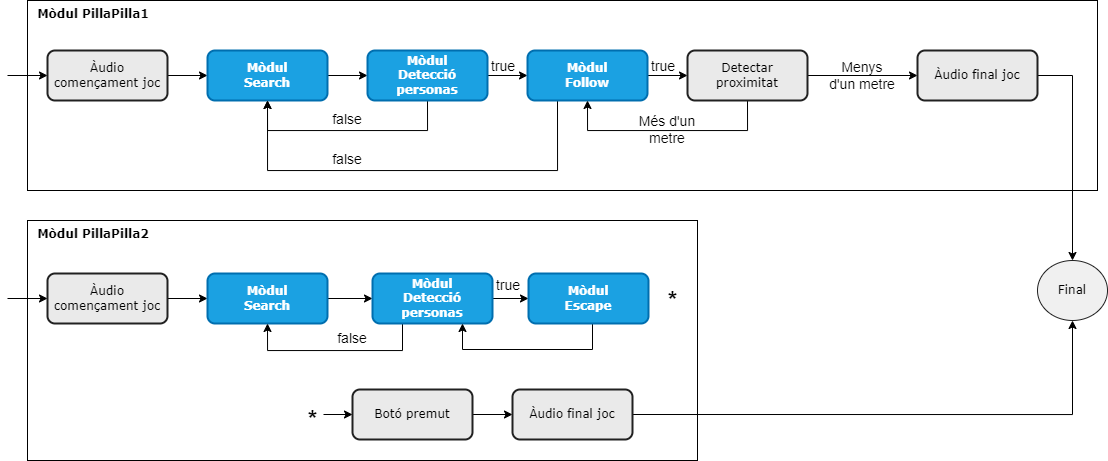

The diagram above was exported from draw.io. Its source (the exported page's mxGraphModel, read from the mxfile embedded in the PNG):
<mxGraphModel dx="1105" dy="569" grid="1" gridSize="10" guides="1" tooltips="1" connect="1" arrows="1" fold="1" page="1" pageScale="1" pageWidth="827" pageHeight="1169" math="0" shadow="0">
  <root>
    <mxCell id="0" />
    <mxCell id="1" parent="0" />
    <mxCell id="AaeBRmRgBtH0EMxCWfss-56" value="&lt;font face=&quot;Verdana&quot;&gt;&amp;nbsp; Mòdul PillaPilla1&lt;/font&gt;" style="rounded=0;whiteSpace=wrap;html=1;align=left;verticalAlign=top;fontStyle=1" parent="1" vertex="1">
      <mxGeometry x="60" y="30" width="1070" height="190" as="geometry" />
    </mxCell>
    <mxCell id="AaeBRmRgBtH0EMxCWfss-59" value="&lt;font face=&quot;Verdana&quot;&gt;&amp;nbsp; Mòdul PillaPilla2&lt;/font&gt;" style="rounded=0;whiteSpace=wrap;html=1;align=left;verticalAlign=top;fontStyle=1" parent="1" vertex="1">
      <mxGeometry x="60" y="250" width="670" height="240" as="geometry" />
    </mxCell>
    <mxCell id="AaeBRmRgBtH0EMxCWfss-19" style="edgeStyle=orthogonalEdgeStyle;rounded=0;orthogonalLoop=1;jettySize=auto;html=1;exitX=1;exitY=0.5;exitDx=0;exitDy=0;entryX=0;entryY=0.5;entryDx=0;entryDy=0;" parent="1" source="AaeBRmRgBtH0EMxCWfss-2" target="AaeBRmRgBtH0EMxCWfss-3" edge="1">
      <mxGeometry relative="1" as="geometry" />
    </mxCell>
    <mxCell id="AaeBRmRgBtH0EMxCWfss-2" value="Àudio començament joc" style="rounded=1;whiteSpace=wrap;html=1;fillColor=#EAEAEA;strokeColor=#212121;fontColor=#000000;fontFamily=Verdana;strokeWidth=2;" parent="1" vertex="1">
      <mxGeometry x="80" y="80" width="120" height="50" as="geometry" />
    </mxCell>
    <mxCell id="AaeBRmRgBtH0EMxCWfss-20" style="edgeStyle=orthogonalEdgeStyle;rounded=0;orthogonalLoop=1;jettySize=auto;html=1;exitX=1;exitY=0.5;exitDx=0;exitDy=0;entryX=0;entryY=0.5;entryDx=0;entryDy=0;" parent="1" source="AaeBRmRgBtH0EMxCWfss-3" target="AaeBRmRgBtH0EMxCWfss-8" edge="1">
      <mxGeometry relative="1" as="geometry" />
    </mxCell>
    <mxCell id="AaeBRmRgBtH0EMxCWfss-3" value="Mòdul&lt;br&gt;Search" style="rounded=1;whiteSpace=wrap;html=1;fillColor=#1ba1e2;strokeColor=#006EAF;fontColor=#ffffff;fontFamily=Verdana;strokeWidth=2;fontStyle=1" parent="1" vertex="1">
      <mxGeometry x="240" y="80" width="120" height="50" as="geometry" />
    </mxCell>
    <mxCell id="AaeBRmRgBtH0EMxCWfss-25" style="edgeStyle=orthogonalEdgeStyle;rounded=0;orthogonalLoop=1;jettySize=auto;html=1;exitX=1;exitY=0.5;exitDx=0;exitDy=0;entryX=0;entryY=0.5;entryDx=0;entryDy=0;" parent="1" source="AaeBRmRgBtH0EMxCWfss-6" target="AaeBRmRgBtH0EMxCWfss-7" edge="1">
      <mxGeometry relative="1" as="geometry" />
    </mxCell>
    <mxCell id="AaeBRmRgBtH0EMxCWfss-6" value="Àudio començament joc" style="rounded=1;whiteSpace=wrap;html=1;fillColor=#EAEAEA;strokeColor=#212121;fontColor=#000000;fontFamily=Verdana;strokeWidth=2;" parent="1" vertex="1">
      <mxGeometry x="80" y="303" width="120" height="50" as="geometry" />
    </mxCell>
    <mxCell id="AaeBRmRgBtH0EMxCWfss-26" style="edgeStyle=orthogonalEdgeStyle;rounded=0;orthogonalLoop=1;jettySize=auto;html=1;exitX=1;exitY=0.5;exitDx=0;exitDy=0;entryX=0;entryY=0.5;entryDx=0;entryDy=0;" parent="1" source="AaeBRmRgBtH0EMxCWfss-7" target="AaeBRmRgBtH0EMxCWfss-9" edge="1">
      <mxGeometry relative="1" as="geometry" />
    </mxCell>
    <mxCell id="AaeBRmRgBtH0EMxCWfss-7" value="Mòdul&lt;br&gt;Search" style="rounded=1;whiteSpace=wrap;html=1;fillColor=#1ba1e2;strokeColor=#006EAF;fontColor=#ffffff;fontFamily=Verdana;strokeWidth=2;fontStyle=1" parent="1" vertex="1">
      <mxGeometry x="240" y="303" width="120" height="50" as="geometry" />
    </mxCell>
    <mxCell id="AaeBRmRgBtH0EMxCWfss-21" style="edgeStyle=orthogonalEdgeStyle;rounded=0;orthogonalLoop=1;jettySize=auto;html=1;exitX=1;exitY=0.5;exitDx=0;exitDy=0;entryX=0;entryY=0.5;entryDx=0;entryDy=0;" parent="1" source="AaeBRmRgBtH0EMxCWfss-8" target="AaeBRmRgBtH0EMxCWfss-10" edge="1">
      <mxGeometry relative="1" as="geometry" />
    </mxCell>
    <mxCell id="AaeBRmRgBtH0EMxCWfss-22" style="edgeStyle=orthogonalEdgeStyle;rounded=0;orthogonalLoop=1;jettySize=auto;html=1;exitX=0.5;exitY=1;exitDx=0;exitDy=0;entryX=0.5;entryY=1;entryDx=0;entryDy=0;" parent="1" source="AaeBRmRgBtH0EMxCWfss-8" target="AaeBRmRgBtH0EMxCWfss-3" edge="1">
      <mxGeometry relative="1" as="geometry">
        <Array as="points">
          <mxPoint x="460" y="160" />
          <mxPoint x="300" y="160" />
        </Array>
      </mxGeometry>
    </mxCell>
    <mxCell id="AaeBRmRgBtH0EMxCWfss-8" value="Mòdul&lt;br&gt;Detecció personas" style="rounded=1;whiteSpace=wrap;html=1;fillColor=#1ba1e2;strokeColor=#006EAF;fontColor=#ffffff;fontFamily=Verdana;strokeWidth=2;fontStyle=1" parent="1" vertex="1">
      <mxGeometry x="400" y="80" width="120" height="50" as="geometry" />
    </mxCell>
    <mxCell id="AaeBRmRgBtH0EMxCWfss-35" style="edgeStyle=orthogonalEdgeStyle;rounded=0;orthogonalLoop=1;jettySize=auto;html=1;exitX=1;exitY=0.5;exitDx=0;exitDy=0;entryX=0;entryY=0.5;entryDx=0;entryDy=0;" parent="1" source="AaeBRmRgBtH0EMxCWfss-9" target="AaeBRmRgBtH0EMxCWfss-11" edge="1">
      <mxGeometry relative="1" as="geometry" />
    </mxCell>
    <mxCell id="AaeBRmRgBtH0EMxCWfss-62" style="edgeStyle=orthogonalEdgeStyle;rounded=0;orthogonalLoop=1;jettySize=auto;html=1;exitX=0.25;exitY=1;exitDx=0;exitDy=0;entryX=0.5;entryY=1;entryDx=0;entryDy=0;" parent="1" source="AaeBRmRgBtH0EMxCWfss-9" target="AaeBRmRgBtH0EMxCWfss-7" edge="1">
      <mxGeometry relative="1" as="geometry">
        <Array as="points">
          <mxPoint x="435" y="380" />
          <mxPoint x="300" y="380" />
        </Array>
      </mxGeometry>
    </mxCell>
    <mxCell id="AaeBRmRgBtH0EMxCWfss-9" value="Mòdul&lt;br&gt;Detecció personas" style="rounded=1;whiteSpace=wrap;html=1;fillColor=#1ba1e2;strokeColor=#006EAF;fontColor=#ffffff;fontFamily=Verdana;strokeWidth=2;fontStyle=1" parent="1" vertex="1">
      <mxGeometry x="405" y="303" width="120" height="50" as="geometry" />
    </mxCell>
    <mxCell id="AaeBRmRgBtH0EMxCWfss-23" style="edgeStyle=orthogonalEdgeStyle;rounded=0;orthogonalLoop=1;jettySize=auto;html=1;exitX=1;exitY=0.5;exitDx=0;exitDy=0;" parent="1" source="AaeBRmRgBtH0EMxCWfss-10" target="AaeBRmRgBtH0EMxCWfss-12" edge="1">
      <mxGeometry relative="1" as="geometry" />
    </mxCell>
    <mxCell id="AaeBRmRgBtH0EMxCWfss-32" style="edgeStyle=orthogonalEdgeStyle;rounded=0;orthogonalLoop=1;jettySize=auto;html=1;exitX=0.5;exitY=1;exitDx=0;exitDy=0;" parent="1" source="AaeBRmRgBtH0EMxCWfss-10" edge="1">
      <mxGeometry relative="1" as="geometry">
        <mxPoint x="619.6666666666665" y="130.1111111111111" as="targetPoint" />
      </mxGeometry>
    </mxCell>
    <mxCell id="AaeBRmRgBtH0EMxCWfss-50" style="edgeStyle=orthogonalEdgeStyle;rounded=0;orthogonalLoop=1;jettySize=auto;html=1;exitX=0.25;exitY=1;exitDx=0;exitDy=0;entryX=0.5;entryY=1;entryDx=0;entryDy=0;" parent="1" source="AaeBRmRgBtH0EMxCWfss-10" target="AaeBRmRgBtH0EMxCWfss-3" edge="1">
      <mxGeometry relative="1" as="geometry">
        <Array as="points">
          <mxPoint x="590" y="200" />
          <mxPoint x="300" y="200" />
        </Array>
      </mxGeometry>
    </mxCell>
    <mxCell id="AaeBRmRgBtH0EMxCWfss-10" value="Mòdul&lt;br&gt;Follow" style="rounded=1;whiteSpace=wrap;html=1;fillColor=#1ba1e2;strokeColor=#006EAF;fontColor=#ffffff;fontFamily=Verdana;strokeWidth=2;fontStyle=1" parent="1" vertex="1">
      <mxGeometry x="560" y="80" width="120" height="50" as="geometry" />
    </mxCell>
    <mxCell id="AaeBRmRgBtH0EMxCWfss-36" style="edgeStyle=orthogonalEdgeStyle;rounded=0;orthogonalLoop=1;jettySize=auto;html=1;exitX=0.5;exitY=1;exitDx=0;exitDy=0;entryX=0.75;entryY=1;entryDx=0;entryDy=0;" parent="1" source="AaeBRmRgBtH0EMxCWfss-11" target="AaeBRmRgBtH0EMxCWfss-9" edge="1">
      <mxGeometry relative="1" as="geometry">
        <Array as="points">
          <mxPoint x="625" y="379" />
          <mxPoint x="495" y="379" />
        </Array>
      </mxGeometry>
    </mxCell>
    <mxCell id="AaeBRmRgBtH0EMxCWfss-11" value="Mòdul&lt;br&gt;Escape" style="rounded=1;whiteSpace=wrap;html=1;fillColor=#1ba1e2;strokeColor=#006EAF;fontColor=#ffffff;fontFamily=Verdana;strokeWidth=2;fontStyle=1" parent="1" vertex="1">
      <mxGeometry x="561" y="303" width="120" height="50" as="geometry" />
    </mxCell>
    <mxCell id="AaeBRmRgBtH0EMxCWfss-24" style="edgeStyle=orthogonalEdgeStyle;rounded=0;orthogonalLoop=1;jettySize=auto;html=1;exitX=1;exitY=0.5;exitDx=0;exitDy=0;entryX=0;entryY=0.5;entryDx=0;entryDy=0;" parent="1" source="AaeBRmRgBtH0EMxCWfss-12" target="AaeBRmRgBtH0EMxCWfss-14" edge="1">
      <mxGeometry relative="1" as="geometry" />
    </mxCell>
    <mxCell id="AaeBRmRgBtH0EMxCWfss-54" style="edgeStyle=orthogonalEdgeStyle;rounded=0;orthogonalLoop=1;jettySize=auto;html=1;exitX=0.5;exitY=1;exitDx=0;exitDy=0;entryX=0.5;entryY=1;entryDx=0;entryDy=0;" parent="1" source="AaeBRmRgBtH0EMxCWfss-12" target="AaeBRmRgBtH0EMxCWfss-10" edge="1">
      <mxGeometry relative="1" as="geometry">
        <Array as="points">
          <mxPoint x="780" y="160" />
          <mxPoint x="620" y="160" />
        </Array>
      </mxGeometry>
    </mxCell>
    <mxCell id="AaeBRmRgBtH0EMxCWfss-12" value="Detectar &lt;br&gt;proximitat" style="rounded=1;whiteSpace=wrap;html=1;fillColor=#EAEAEA;strokeColor=#212121;fontColor=#000000;fontFamily=Verdana;strokeWidth=2;" parent="1" vertex="1">
      <mxGeometry x="720" y="80" width="120" height="50" as="geometry" />
    </mxCell>
    <mxCell id="AaeBRmRgBtH0EMxCWfss-30" style="edgeStyle=orthogonalEdgeStyle;rounded=0;orthogonalLoop=1;jettySize=auto;html=1;exitX=1;exitY=0.5;exitDx=0;exitDy=0;entryX=0;entryY=0.5;entryDx=0;entryDy=0;" parent="1" source="AaeBRmRgBtH0EMxCWfss-13" target="AaeBRmRgBtH0EMxCWfss-15" edge="1">
      <mxGeometry relative="1" as="geometry" />
    </mxCell>
    <mxCell id="AaeBRmRgBtH0EMxCWfss-13" value="Botó premut" style="rounded=1;whiteSpace=wrap;html=1;fillColor=#EAEAEA;strokeColor=#212121;fontColor=#000000;fontFamily=Verdana;strokeWidth=2;" parent="1" vertex="1">
      <mxGeometry x="385" y="419" width="120" height="50" as="geometry" />
    </mxCell>
    <mxCell id="AaeBRmRgBtH0EMxCWfss-39" style="edgeStyle=orthogonalEdgeStyle;rounded=0;orthogonalLoop=1;jettySize=auto;html=1;exitX=1;exitY=0.5;exitDx=0;exitDy=0;entryX=0.5;entryY=0;entryDx=0;entryDy=0;" parent="1" source="AaeBRmRgBtH0EMxCWfss-14" target="AaeBRmRgBtH0EMxCWfss-37" edge="1">
      <mxGeometry relative="1" as="geometry" />
    </mxCell>
    <mxCell id="AaeBRmRgBtH0EMxCWfss-14" value="Àudio final joc" style="rounded=1;whiteSpace=wrap;html=1;fillColor=#EAEAEA;strokeColor=#212121;fontColor=#000000;fontFamily=Verdana;strokeWidth=2;" parent="1" vertex="1">
      <mxGeometry x="950" y="80" width="120" height="50" as="geometry" />
    </mxCell>
    <mxCell id="AaeBRmRgBtH0EMxCWfss-38" style="edgeStyle=orthogonalEdgeStyle;rounded=0;orthogonalLoop=1;jettySize=auto;html=1;exitX=1;exitY=0.5;exitDx=0;exitDy=0;entryX=0.5;entryY=1;entryDx=0;entryDy=0;" parent="1" source="AaeBRmRgBtH0EMxCWfss-15" target="AaeBRmRgBtH0EMxCWfss-37" edge="1">
      <mxGeometry relative="1" as="geometry">
        <mxPoint x="1120" y="340" as="targetPoint" />
      </mxGeometry>
    </mxCell>
    <mxCell id="AaeBRmRgBtH0EMxCWfss-15" value="Àudio final joc" style="rounded=1;whiteSpace=wrap;html=1;fillColor=#EAEAEA;strokeColor=#212121;fontColor=#000000;fontFamily=Verdana;strokeWidth=2;" parent="1" vertex="1">
      <mxGeometry x="545" y="419" width="120" height="50" as="geometry" />
    </mxCell>
    <mxCell id="AaeBRmRgBtH0EMxCWfss-29" style="edgeStyle=orthogonalEdgeStyle;rounded=0;orthogonalLoop=1;jettySize=auto;html=1;exitX=1;exitY=0.5;exitDx=0;exitDy=0;entryX=0;entryY=0.5;entryDx=0;entryDy=0;" parent="1" source="AaeBRmRgBtH0EMxCWfss-16" target="AaeBRmRgBtH0EMxCWfss-13" edge="1">
      <mxGeometry relative="1" as="geometry" />
    </mxCell>
    <mxCell id="AaeBRmRgBtH0EMxCWfss-16" value="&lt;h1&gt;*&lt;/h1&gt;" style="text;html=1;strokeColor=none;fillColor=none;spacing=5;spacingTop=-20;whiteSpace=wrap;overflow=hidden;rounded=0;" parent="1" vertex="1">
      <mxGeometry x="336" y="429" width="20" height="30" as="geometry" />
    </mxCell>
    <mxCell id="AaeBRmRgBtH0EMxCWfss-17" value="" style="endArrow=classic;html=1;rounded=0;entryX=0;entryY=0.5;entryDx=0;entryDy=0;" parent="1" target="AaeBRmRgBtH0EMxCWfss-2" edge="1">
      <mxGeometry width="50" height="50" relative="1" as="geometry">
        <mxPoint x="40" y="105" as="sourcePoint" />
        <mxPoint x="50" y="100" as="targetPoint" />
      </mxGeometry>
    </mxCell>
    <mxCell id="AaeBRmRgBtH0EMxCWfss-18" value="" style="endArrow=classic;html=1;rounded=0;entryX=0;entryY=0.5;entryDx=0;entryDy=0;" parent="1" target="AaeBRmRgBtH0EMxCWfss-6" edge="1">
      <mxGeometry width="50" height="50" relative="1" as="geometry">
        <mxPoint x="40" y="328" as="sourcePoint" />
        <mxPoint x="90" y="138" as="targetPoint" />
      </mxGeometry>
    </mxCell>
    <mxCell id="AaeBRmRgBtH0EMxCWfss-31" value="&lt;h1&gt;*&lt;/h1&gt;" style="text;html=1;strokeColor=none;fillColor=none;spacing=5;spacingTop=-20;whiteSpace=wrap;overflow=hidden;rounded=0;" parent="1" vertex="1">
      <mxGeometry x="696" y="310" width="20" height="30" as="geometry" />
    </mxCell>
    <mxCell id="AaeBRmRgBtH0EMxCWfss-37" value="Final" style="ellipse;whiteSpace=wrap;html=1;fontFamily=Verdana;fontColor=#000000;strokeColor=#212121;fillColor=#F0F0F0;" parent="1" vertex="1">
      <mxGeometry x="1070" y="290" width="70" height="60" as="geometry" />
    </mxCell>
    <mxCell id="AaeBRmRgBtH0EMxCWfss-42" value="&lt;font style=&quot;font-size: 14px;&quot;&gt;true&lt;/font&gt;" style="text;html=1;strokeColor=none;fillColor=none;align=center;verticalAlign=middle;whiteSpace=wrap;rounded=0;" parent="1" vertex="1">
      <mxGeometry x="516" y="81" width="40" height="30" as="geometry" />
    </mxCell>
    <mxCell id="AaeBRmRgBtH0EMxCWfss-44" value="&lt;font style=&quot;font-size: 14px;&quot;&gt;true&lt;/font&gt;" style="text;html=1;strokeColor=none;fillColor=none;align=center;verticalAlign=middle;whiteSpace=wrap;rounded=0;" parent="1" vertex="1">
      <mxGeometry x="521" y="300" width="40" height="30" as="geometry" />
    </mxCell>
    <mxCell id="AaeBRmRgBtH0EMxCWfss-45" value="&lt;font style=&quot;font-size: 14px;&quot;&gt;false&lt;/font&gt;" style="text;html=1;strokeColor=none;fillColor=none;align=center;verticalAlign=middle;whiteSpace=wrap;rounded=0;" parent="1" vertex="1">
      <mxGeometry x="360" y="134" width="40" height="30" as="geometry" />
    </mxCell>
    <mxCell id="AaeBRmRgBtH0EMxCWfss-46" value="&lt;font style=&quot;font-size: 14px;&quot;&gt;false&lt;/font&gt;" style="text;html=1;strokeColor=none;fillColor=none;align=center;verticalAlign=middle;whiteSpace=wrap;rounded=0;" parent="1" vertex="1">
      <mxGeometry x="365" y="353" width="40" height="30" as="geometry" />
    </mxCell>
    <mxCell id="AaeBRmRgBtH0EMxCWfss-47" value="&lt;font style=&quot;font-size: 14px;&quot;&gt;Menys d'un metre&lt;/font&gt;" style="text;html=1;strokeColor=none;fillColor=none;align=center;verticalAlign=middle;whiteSpace=wrap;rounded=0;" parent="1" vertex="1">
      <mxGeometry x="860" y="90" width="70" height="30" as="geometry" />
    </mxCell>
    <mxCell id="AaeBRmRgBtH0EMxCWfss-51" value="&lt;font style=&quot;font-size: 14px;&quot;&gt;false&lt;/font&gt;" style="text;html=1;strokeColor=none;fillColor=none;align=center;verticalAlign=middle;whiteSpace=wrap;rounded=0;" parent="1" vertex="1">
      <mxGeometry x="360" y="174" width="40" height="30" as="geometry" />
    </mxCell>
    <mxCell id="AaeBRmRgBtH0EMxCWfss-52" value="&lt;font style=&quot;font-size: 14px;&quot;&gt;Més d'un&lt;br&gt;metre&lt;/font&gt;" style="text;html=1;strokeColor=none;fillColor=none;align=center;verticalAlign=middle;whiteSpace=wrap;rounded=0;" parent="1" vertex="1">
      <mxGeometry x="665" y="144" width="70" height="30" as="geometry" />
    </mxCell>
    <mxCell id="AaeBRmRgBtH0EMxCWfss-55" value="&lt;font style=&quot;font-size: 14px;&quot;&gt;true&lt;/font&gt;" style="text;html=1;strokeColor=none;fillColor=none;align=center;verticalAlign=middle;whiteSpace=wrap;rounded=0;" parent="1" vertex="1">
      <mxGeometry x="676" y="81" width="40" height="30" as="geometry" />
    </mxCell>
  </root>
</mxGraphModel>